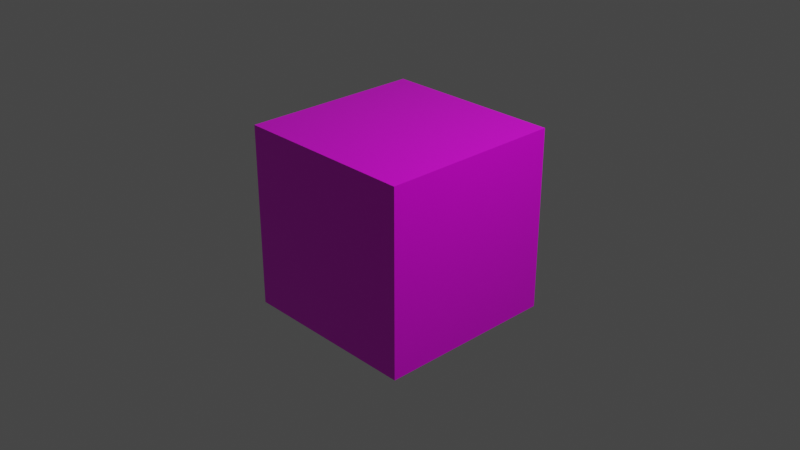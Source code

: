 # Source: untitled.blend  (saved by Blender 2.93.20; exported with 4.5.12 LTS)
import bpy
from mathutils import Matrix  # noqa: F401  (used for matrix-valued properties, if any)

bpy.ops.wm.read_factory_settings(use_empty=True)
scene = bpy.context.scene
scene.name = 'Scene'

# ---- collections
col_collection = bpy.data.collections.new('Collection'); scene.collection.children.link(col_collection)

# ---- images (referenced by path relative to the original .blend; pixels are not part of the script)
import os
ASSET_DIR = os.environ.get("B2B_ASSET_DIR", "")  # directory of the original .blend (textures are referenced by path, not embedded)
HERE = os.path.dirname(os.path.abspath(__file__))  # packed textures are extracted next to this script under _unpacked/

def load_image(name, relpath, width, height, colorspace="sRGB"):
    """Load a texture the original file referenced (path relative to the .blend, or extracted next to this script)."""
    p = next((c for c in (os.path.join(HERE, relpath), os.path.join(ASSET_DIR, relpath)) if relpath and os.path.exists(c)), "")
    if p:
        img = bpy.data.images.load(p, check_existing=True)
        img.name = name
    else:  # same state as the original file: an image datablock whose file is absent (Cycles renders it pink)
        img = bpy.data.images.new(name, width, height)
        img.source = "FILE"
        img.filepath = "//" + (relpath or name)
    img.colorspace_settings.name = colorspace
    return img
img_5cfae2a848c78_png = load_image('5cfae2a848c78.png', '5cfae2a848c78.png', 1024, 1024, 'sRGB')

# ---- materials (node trees are filled in below, after node groups)
mat_material_006 = bpy.data.materials.new('Material.006')
mat_material_006.use_transparent_shadow = False

# ---- material node trees
mat_material_006.use_nodes = True; mat_material_006.node_tree.nodes.clear()
_N = mat_material_006.node_tree.nodes; _L = mat_material_006.node_tree.links
n0 = _N.new('ShaderNodeOutputMaterial'); n0.name = 'Material Output'; n0.location = (300, 300)
n1 = _N.new('ShaderNodeBsdfPrincipled'); n1.name = 'Principled BSDF'; n1.location = (10, 300)
n1.distribution = 'GGX'
n1.subsurface_method = 'BURLEY'
n1.inputs[2].default_value = 0.0
n1.inputs[3].default_value = 1.45
n1.inputs[27].default_value = (0.0, 0.0, 0.0, 1.0)
n1.inputs[28].default_value = 1.0
n2 = _N.new('ShaderNodeTexImage'); n2.name = 'Image Texture'; n2.location = (-280, 280)
n2.image = img_5cfae2a848c78_png
_L.new(n1.outputs[0], n0.inputs[0])
_L.new(n2.outputs[0], n1.inputs[0])
n0.is_active_output = True

# ---- world
world_world = bpy.data.worlds.new('World'); scene.world = world_world
world_world.use_nodes = True; world_world.node_tree.nodes.clear()
_N = world_world.node_tree.nodes; _L = world_world.node_tree.links
n0 = _N.new('ShaderNodeOutputWorld'); n0.name = 'World Output'; n0.location = (300, 300)
n1 = _N.new('ShaderNodeBackground'); n1.name = 'Background'; n1.location = (10, 300)
n1.inputs[0].default_value = (0.05088, 0.05088, 0.05088, 1.0)
_L.new(n1.outputs[0], n0.inputs[0])
n0.is_active_output = True
world_world.color = (0.05088, 0.05088, 0.05088)
world_world.use_sun_shadow = False
world_world.sun_shadow_jitter_overblur = 0.0

# ---- cameras
cam_camera = bpy.data.cameras.new('Camera')
cam_camera.clip_end = 100.0
cam_camera.ortho_scale = 7.314

# ---- lights
light_light = bpy.data.lights.new('Light', 'POINT')
light_light.transmission_factor = 0.0
light_light.energy = 1000.0
light_light.shadow_soft_size = 0.1
light_light.shadow_maximum_resolution = 0.006
light_light.use_absolute_resolution = True

# ---- meshes
me_cube_002 = bpy.data.meshes.new('Cube.002')
me_cube_002.from_pydata([(-1.0, -1.0, -1.0), (-1.0, -1.0, 1.0), (-1.0, 1.0, -1.0), (-1.0, 1.0, 1.0), (1.0, -1.0, -1.0), (1.0, -1.0, 1.0), (1.0, 1.0, -1.0), (1.0, 1.0, 1.0)], [], [(0, 1, 3, 2), (2, 3, 7, 6), (6, 7, 5, 4), (4, 5, 1, 0), (2, 6, 4, 0), (7, 3, 1, 5)])
_uv = me_cube_002.uv_layers.new(name='UVMap')
_uv.uv.foreach_set('vector', [0.3339, 0.3333, 0.3332, 0.6667, 0.0, 0.6667, -0.0001665, 0.3333, 1.0, 0.3333, 1.0, 0.6667, 0.6664, 0.6667, 0.6664, 0.3333, 0.6668, 0.6664, 0.6668, 0.9998, 0.3329, 0.9998, 0.3329, 0.6664, 0.3336, 0.6667, 0.3336, 1.0, 0.0, 1.0, 0.0001667, 0.6667, 1.0, 4.47e-08, 1.0, 0.3334, 0.6671, 0.3334, 0.6671, -4.47e-08, 0.6664, 0.6667, 1.0, 0.6667, 1.0, 1.0, 0.6667, 1.0])
me_cube_002.materials.append(mat_material_006)
me_cube_002.use_remesh_fix_poles = True
me_cube_002.use_remesh_preserve_attributes = False
me_cube_002.update()

# ---- objects
ob_light = bpy.data.objects.new('Light', light_light)
ob_camera = bpy.data.objects.new('Camera', cam_camera)
ob_cube = bpy.data.objects.new('Cube', me_cube_002)

# ---- transforms, parenting, visibility, modifiers, constraints
ob_light.location = (4.076, 1.005, 5.904)
ob_light.rotation_euler = (0.6503, 0.05522, 1.866)
ob_light.lock_rotations_4d = False
ob_light.empty_display_type = 'ARROWS'
ob_light.color = (0.0, 0.0, 0.0, 0.0)
ob_light.lineart.crease_threshold = 0.0
ob_camera.location = (7.359, -6.926, 4.958)
ob_camera.rotation_euler = (1.109, 0.0, 0.8149)
ob_camera.lock_rotations_4d = False
ob_camera.empty_display_type = 'ARROWS'
ob_camera.color = (0.0, 0.0, 0.0, 0.0)
ob_camera.display_type = 'WIRE'
ob_camera.lineart.crease_threshold = 0.0
ob_cube.location = (0.0, 0.0, 0.0)

# ---- collection membership
col_collection.objects.link(ob_light)
col_collection.objects.link(ob_camera)
col_collection.objects.link(ob_cube)

# ---- scene / render settings (as saved in the file)
scene.camera = ob_camera
scene.frame_start = 1; scene.frame_end = 250; scene.frame_set(27)
scene.render.engine = 'BLENDER_EEVEE_NEXT'
scene.cycles.use_denoising = False
scene.cycles.samples = 128
scene.cycles.sampling_pattern = 'TABULATED_SOBOL'
scene.cycles.use_adaptive_sampling = False
scene.cycles.use_light_tree = False
scene.view_settings.view_transform = 'Filmic'
bpy.context.view_layer.update()
